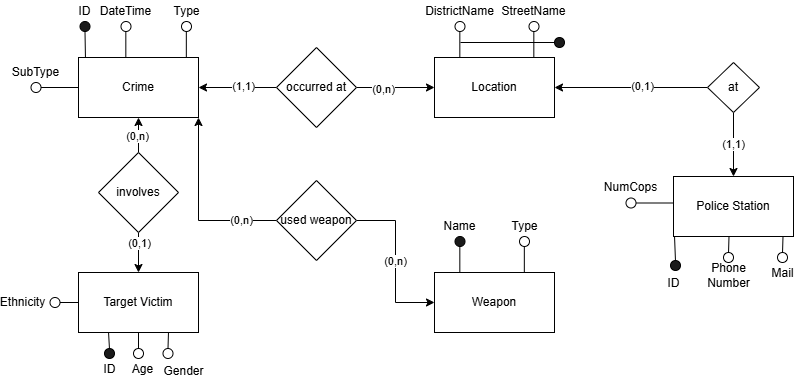

The diagram above was exported from draw.io. Its source (the exported page's mxGraphModel, read from the mxfile embedded in the PNG):
<mxGraphModel dx="797" dy="354" grid="0" gridSize="10" guides="1" tooltips="1" connect="1" arrows="1" fold="1" page="1" pageScale="1" pageWidth="827" pageHeight="1169" math="0" shadow="0">
  <root>
    <mxCell id="0" />
    <mxCell id="1" parent="0" />
    <mxCell id="mFL2dBSPdCOrPab_xv07-1" value="Crime" style="rounded=0;whiteSpace=wrap;html=1;" parent="1" vertex="1">
      <mxGeometry x="83" y="80" width="120" height="60" as="geometry" />
    </mxCell>
    <mxCell id="mFL2dBSPdCOrPab_xv07-3" value="Target Victim" style="rounded=0;whiteSpace=wrap;html=1;" parent="1" vertex="1">
      <mxGeometry x="83" y="295" width="120" height="60" as="geometry" />
    </mxCell>
    <mxCell id="mFL2dBSPdCOrPab_xv07-4" value="Location" style="rounded=0;whiteSpace=wrap;html=1;" parent="1" vertex="1">
      <mxGeometry x="439" y="80" width="120" height="60" as="geometry" />
    </mxCell>
    <mxCell id="mFL2dBSPdCOrPab_xv07-5" value="" style="ellipse;whiteSpace=wrap;html=1;aspect=fixed;fillStyle=solid;fillColor=#1A1A1A;" parent="1" vertex="1">
      <mxGeometry x="84.5" y="44" width="10" height="10" as="geometry" />
    </mxCell>
    <mxCell id="mFL2dBSPdCOrPab_xv07-6" value="ID" style="text;html=1;align=center;verticalAlign=middle;whiteSpace=wrap;rounded=0;" parent="1" vertex="1">
      <mxGeometry x="69" y="23" width="41" height="21" as="geometry" />
    </mxCell>
    <mxCell id="mFL2dBSPdCOrPab_xv07-7" value="" style="ellipse;whiteSpace=wrap;html=1;aspect=fixed;" parent="1" vertex="1">
      <mxGeometry x="125.5" y="44" width="10" height="10" as="geometry" />
    </mxCell>
    <mxCell id="mFL2dBSPdCOrPab_xv07-8" value="DateTime" style="text;html=1;align=center;verticalAlign=middle;whiteSpace=wrap;rounded=0;" parent="1" vertex="1">
      <mxGeometry x="110" y="23" width="41" height="21" as="geometry" />
    </mxCell>
    <mxCell id="mFL2dBSPdCOrPab_xv07-9" value="" style="ellipse;whiteSpace=wrap;html=1;aspect=fixed;" parent="1" vertex="1">
      <mxGeometry x="186" y="44" width="10" height="10" as="geometry" />
    </mxCell>
    <mxCell id="mFL2dBSPdCOrPab_xv07-10" value="Type" style="text;html=1;align=center;verticalAlign=middle;whiteSpace=wrap;rounded=0;" parent="1" vertex="1">
      <mxGeometry x="170.5" y="23" width="41" height="21" as="geometry" />
    </mxCell>
    <mxCell id="mFL2dBSPdCOrPab_xv07-11" value="" style="ellipse;whiteSpace=wrap;html=1;aspect=fixed;" parent="1" vertex="1">
      <mxGeometry x="35.5" y="105" width="10" height="10" as="geometry" />
    </mxCell>
    <mxCell id="mFL2dBSPdCOrPab_xv07-12" value="SubType" style="text;html=1;align=center;verticalAlign=middle;whiteSpace=wrap;rounded=0;" parent="1" vertex="1">
      <mxGeometry x="20" y="84" width="41" height="21" as="geometry" />
    </mxCell>
    <mxCell id="mFL2dBSPdCOrPab_xv07-15" value="Weapon" style="rounded=0;whiteSpace=wrap;html=1;" parent="1" vertex="1">
      <mxGeometry x="439" y="295" width="120" height="60" as="geometry" />
    </mxCell>
    <mxCell id="mFL2dBSPdCOrPab_xv07-17" value="" style="endArrow=none;html=1;rounded=0;entryX=0.5;entryY=1;entryDx=0;entryDy=0;exitX=0.058;exitY=0;exitDx=0;exitDy=0;exitPerimeter=0;" parent="1" source="mFL2dBSPdCOrPab_xv07-1" target="mFL2dBSPdCOrPab_xv07-5" edge="1">
      <mxGeometry width="50" height="50" relative="1" as="geometry">
        <mxPoint x="84" y="110" as="sourcePoint" />
        <mxPoint x="134" y="60" as="targetPoint" />
      </mxGeometry>
    </mxCell>
    <mxCell id="mFL2dBSPdCOrPab_xv07-18" value="" style="endArrow=none;html=1;rounded=0;entryX=0.5;entryY=1;entryDx=0;entryDy=0;exitX=0.058;exitY=0;exitDx=0;exitDy=0;exitPerimeter=0;" parent="1" edge="1">
      <mxGeometry width="50" height="50" relative="1" as="geometry">
        <mxPoint x="130.32999999999998" y="80" as="sourcePoint" />
        <mxPoint x="130.32999999999998" y="54" as="targetPoint" />
      </mxGeometry>
    </mxCell>
    <mxCell id="mFL2dBSPdCOrPab_xv07-19" value="" style="endArrow=none;html=1;rounded=0;entryX=0.5;entryY=1;entryDx=0;entryDy=0;exitX=0.058;exitY=0;exitDx=0;exitDy=0;exitPerimeter=0;" parent="1" edge="1">
      <mxGeometry width="50" height="50" relative="1" as="geometry">
        <mxPoint x="190.82999999999998" y="80" as="sourcePoint" />
        <mxPoint x="190.82999999999998" y="54" as="targetPoint" />
      </mxGeometry>
    </mxCell>
    <mxCell id="mFL2dBSPdCOrPab_xv07-21" value="" style="endArrow=none;html=1;rounded=0;exitX=0;exitY=0.5;exitDx=0;exitDy=0;entryX=1;entryY=0.5;entryDx=0;entryDy=0;" parent="1" source="mFL2dBSPdCOrPab_xv07-1" target="mFL2dBSPdCOrPab_xv07-11" edge="1">
      <mxGeometry width="50" height="50" relative="1" as="geometry">
        <mxPoint x="-11" y="113" as="sourcePoint" />
        <mxPoint x="24" y="89" as="targetPoint" />
      </mxGeometry>
    </mxCell>
    <mxCell id="mFL2dBSPdCOrPab_xv07-26" value="" style="ellipse;whiteSpace=wrap;html=1;aspect=fixed;" parent="1" vertex="1">
      <mxGeometry x="524" y="259" width="10" height="10" as="geometry" />
    </mxCell>
    <mxCell id="mFL2dBSPdCOrPab_xv07-27" value="Type" style="text;html=1;align=center;verticalAlign=middle;whiteSpace=wrap;rounded=0;" parent="1" vertex="1">
      <mxGeometry x="508.5" y="238" width="41" height="21" as="geometry" />
    </mxCell>
    <mxCell id="mFL2dBSPdCOrPab_xv07-28" value="" style="endArrow=none;html=1;rounded=0;entryX=0.5;entryY=1;entryDx=0;entryDy=0;exitX=0.058;exitY=0;exitDx=0;exitDy=0;exitPerimeter=0;" parent="1" edge="1">
      <mxGeometry width="50" height="50" relative="1" as="geometry">
        <mxPoint x="528.8299999999999" y="295" as="sourcePoint" />
        <mxPoint x="528.8299999999999" y="269" as="targetPoint" />
      </mxGeometry>
    </mxCell>
    <mxCell id="mFL2dBSPdCOrPab_xv07-29" value="" style="ellipse;whiteSpace=wrap;html=1;aspect=fixed;fillStyle=solid;fillColor=none;" parent="1" vertex="1">
      <mxGeometry x="459.5" y="44" width="10" height="10" as="geometry" />
    </mxCell>
    <mxCell id="mFL2dBSPdCOrPab_xv07-30" value="DistrictName" style="text;html=1;align=center;verticalAlign=middle;whiteSpace=wrap;rounded=0;" parent="1" vertex="1">
      <mxGeometry x="444" y="23" width="41" height="21" as="geometry" />
    </mxCell>
    <mxCell id="mFL2dBSPdCOrPab_xv07-31" value="" style="endArrow=none;html=1;rounded=0;entryX=0.5;entryY=1;entryDx=0;entryDy=0;exitX=0.058;exitY=0;exitDx=0;exitDy=0;exitPerimeter=0;" parent="1" edge="1">
      <mxGeometry width="50" height="50" relative="1" as="geometry">
        <mxPoint x="464.33" y="80" as="sourcePoint" />
        <mxPoint x="464.33" y="54" as="targetPoint" />
      </mxGeometry>
    </mxCell>
    <mxCell id="mFL2dBSPdCOrPab_xv07-38" value="" style="ellipse;whiteSpace=wrap;html=1;aspect=fixed;fillStyle=solid;fillColor=#1A1A1A;" parent="1" vertex="1">
      <mxGeometry x="459.5" y="259" width="10" height="10" as="geometry" />
    </mxCell>
    <mxCell id="mFL2dBSPdCOrPab_xv07-39" value="Name" style="text;html=1;align=center;verticalAlign=middle;whiteSpace=wrap;rounded=0;" parent="1" vertex="1">
      <mxGeometry x="444" y="238" width="41" height="21" as="geometry" />
    </mxCell>
    <mxCell id="mFL2dBSPdCOrPab_xv07-40" value="" style="endArrow=none;html=1;rounded=0;entryX=0.5;entryY=1;entryDx=0;entryDy=0;exitX=0.058;exitY=0;exitDx=0;exitDy=0;exitPerimeter=0;" parent="1" edge="1">
      <mxGeometry width="50" height="50" relative="1" as="geometry">
        <mxPoint x="464.33" y="295" as="sourcePoint" />
        <mxPoint x="464.33" y="269" as="targetPoint" />
      </mxGeometry>
    </mxCell>
    <mxCell id="mFL2dBSPdCOrPab_xv07-41" value="" style="ellipse;whiteSpace=wrap;html=1;aspect=fixed;fillStyle=solid;fillColor=#1A1A1A;" parent="1" vertex="1">
      <mxGeometry x="109" y="371" width="10" height="10" as="geometry" />
    </mxCell>
    <mxCell id="mFL2dBSPdCOrPab_xv07-42" value="ID" style="text;html=1;align=center;verticalAlign=middle;whiteSpace=wrap;rounded=0;" parent="1" vertex="1">
      <mxGeometry x="93.5" y="381" width="41" height="21" as="geometry" />
    </mxCell>
    <mxCell id="mFL2dBSPdCOrPab_xv07-43" value="" style="ellipse;whiteSpace=wrap;html=1;aspect=fixed;" parent="1" vertex="1">
      <mxGeometry x="138" y="371" width="10" height="10" as="geometry" />
    </mxCell>
    <mxCell id="mFL2dBSPdCOrPab_xv07-44" value="Age" style="text;html=1;align=center;verticalAlign=middle;whiteSpace=wrap;rounded=0;" parent="1" vertex="1">
      <mxGeometry x="126.5" y="381" width="41" height="21" as="geometry" />
    </mxCell>
    <mxCell id="mFL2dBSPdCOrPab_xv07-45" value="" style="ellipse;whiteSpace=wrap;html=1;aspect=fixed;" parent="1" vertex="1">
      <mxGeometry x="167.5" y="371" width="10" height="10" as="geometry" />
    </mxCell>
    <mxCell id="mFL2dBSPdCOrPab_xv07-46" value="Ethnicity" style="text;html=1;align=center;verticalAlign=middle;whiteSpace=wrap;rounded=0;" parent="1" vertex="1">
      <mxGeometry x="7" y="314.5" width="41" height="21" as="geometry" />
    </mxCell>
    <mxCell id="mFL2dBSPdCOrPab_xv07-48" value="" style="endArrow=none;html=1;rounded=0;entryX=0.5;entryY=1;entryDx=0;entryDy=0;exitX=0.5;exitY=0;exitDx=0;exitDy=0;" parent="1" source="mFL2dBSPdCOrPab_xv07-43" target="mFL2dBSPdCOrPab_xv07-3" edge="1">
      <mxGeometry width="50" height="50" relative="1" as="geometry">
        <mxPoint x="300.83" y="438" as="sourcePoint" />
        <mxPoint x="300.83" y="412" as="targetPoint" />
      </mxGeometry>
    </mxCell>
    <mxCell id="mFL2dBSPdCOrPab_xv07-52" value="" style="ellipse;whiteSpace=wrap;html=1;aspect=fixed;" parent="1" vertex="1">
      <mxGeometry x="54.5" y="320" width="10" height="10" as="geometry" />
    </mxCell>
    <mxCell id="mFL2dBSPdCOrPab_xv07-53" value="Gender" style="text;html=1;align=center;verticalAlign=middle;whiteSpace=wrap;rounded=0;" parent="1" vertex="1">
      <mxGeometry x="167.5" y="383" width="41" height="21" as="geometry" />
    </mxCell>
    <mxCell id="mFL2dBSPdCOrPab_xv07-54" value="" style="endArrow=none;html=1;rounded=0;entryX=1;entryY=0.5;entryDx=0;entryDy=0;exitX=0;exitY=0.5;exitDx=0;exitDy=0;" parent="1" source="mFL2dBSPdCOrPab_xv07-3" target="mFL2dBSPdCOrPab_xv07-52" edge="1">
      <mxGeometry width="50" height="50" relative="1" as="geometry">
        <mxPoint x="383.83" y="438" as="sourcePoint" />
        <mxPoint x="383.83" y="412" as="targetPoint" />
      </mxGeometry>
    </mxCell>
    <mxCell id="mFL2dBSPdCOrPab_xv07-55" value="" style="ellipse;whiteSpace=wrap;html=1;aspect=fixed;fillStyle=solid;fillColor=none;" parent="1" vertex="1">
      <mxGeometry x="533.5" y="44" width="10" height="10" as="geometry" />
    </mxCell>
    <mxCell id="mFL2dBSPdCOrPab_xv07-56" value="StreetName" style="text;html=1;align=center;verticalAlign=middle;whiteSpace=wrap;rounded=0;" parent="1" vertex="1">
      <mxGeometry x="518" y="23" width="41" height="21" as="geometry" />
    </mxCell>
    <mxCell id="mFL2dBSPdCOrPab_xv07-57" value="" style="endArrow=none;html=1;rounded=0;entryX=0.5;entryY=1;entryDx=0;entryDy=0;exitX=0.058;exitY=0;exitDx=0;exitDy=0;exitPerimeter=0;" parent="1" edge="1">
      <mxGeometry width="50" height="50" relative="1" as="geometry">
        <mxPoint x="538.3299999999999" y="80" as="sourcePoint" />
        <mxPoint x="538.3299999999999" y="54" as="targetPoint" />
      </mxGeometry>
    </mxCell>
    <mxCell id="mFL2dBSPdCOrPab_xv07-59" style="edgeStyle=orthogonalEdgeStyle;rounded=0;orthogonalLoop=1;jettySize=auto;html=1;entryX=1;entryY=0.5;entryDx=0;entryDy=0;" parent="1" source="mFL2dBSPdCOrPab_xv07-58" target="mFL2dBSPdCOrPab_xv07-1" edge="1">
      <mxGeometry relative="1" as="geometry" />
    </mxCell>
    <mxCell id="mFL2dBSPdCOrPab_xv07-61" value="(1,1)" style="edgeLabel;html=1;align=center;verticalAlign=middle;resizable=0;points=[];" parent="mFL2dBSPdCOrPab_xv07-59" vertex="1" connectable="0">
      <mxGeometry x="-0.1526" y="-1" relative="1" as="geometry">
        <mxPoint as="offset" />
      </mxGeometry>
    </mxCell>
    <mxCell id="mFL2dBSPdCOrPab_xv07-60" style="edgeStyle=orthogonalEdgeStyle;rounded=0;orthogonalLoop=1;jettySize=auto;html=1;entryX=0;entryY=0.5;entryDx=0;entryDy=0;" parent="1" source="mFL2dBSPdCOrPab_xv07-58" target="mFL2dBSPdCOrPab_xv07-4" edge="1">
      <mxGeometry relative="1" as="geometry" />
    </mxCell>
    <mxCell id="mFL2dBSPdCOrPab_xv07-62" value="(0,n)" style="edgeLabel;html=1;align=center;verticalAlign=middle;resizable=0;points=[];" parent="mFL2dBSPdCOrPab_xv07-60" vertex="1" connectable="0">
      <mxGeometry x="-0.3211" y="-2" relative="1" as="geometry">
        <mxPoint as="offset" />
      </mxGeometry>
    </mxCell>
    <mxCell id="mFL2dBSPdCOrPab_xv07-58" value="occurred at" style="rhombus;whiteSpace=wrap;html=1;" parent="1" vertex="1">
      <mxGeometry x="281" y="70" width="80" height="80" as="geometry" />
    </mxCell>
    <mxCell id="mFL2dBSPdCOrPab_xv07-65" value="" style="endArrow=none;html=1;rounded=0;entryX=0.25;entryY=1;entryDx=0;entryDy=0;exitX=0.5;exitY=0;exitDx=0;exitDy=0;" parent="1" source="mFL2dBSPdCOrPab_xv07-41" target="mFL2dBSPdCOrPab_xv07-3" edge="1">
      <mxGeometry width="50" height="50" relative="1" as="geometry">
        <mxPoint x="123" y="418" as="sourcePoint" />
        <mxPoint x="173" y="368" as="targetPoint" />
      </mxGeometry>
    </mxCell>
    <mxCell id="mFL2dBSPdCOrPab_xv07-66" value="" style="endArrow=none;html=1;rounded=0;entryX=0.75;entryY=1;entryDx=0;entryDy=0;exitX=0.5;exitY=0;exitDx=0;exitDy=0;" parent="1" source="mFL2dBSPdCOrPab_xv07-45" target="mFL2dBSPdCOrPab_xv07-3" edge="1">
      <mxGeometry width="50" height="50" relative="1" as="geometry">
        <mxPoint x="203" y="414" as="sourcePoint" />
        <mxPoint x="253" y="364" as="targetPoint" />
      </mxGeometry>
    </mxCell>
    <mxCell id="mFL2dBSPdCOrPab_xv07-68" style="edgeStyle=orthogonalEdgeStyle;rounded=0;orthogonalLoop=1;jettySize=auto;html=1;entryX=0.5;entryY=1;entryDx=0;entryDy=0;" parent="1" source="mFL2dBSPdCOrPab_xv07-67" target="mFL2dBSPdCOrPab_xv07-1" edge="1">
      <mxGeometry relative="1" as="geometry" />
    </mxCell>
    <mxCell id="mFL2dBSPdCOrPab_xv07-70" value="(0,n)" style="edgeLabel;html=1;align=center;verticalAlign=middle;resizable=0;points=[];" parent="mFL2dBSPdCOrPab_xv07-68" vertex="1" connectable="0">
      <mxGeometry x="0.1733" y="1" relative="1" as="geometry">
        <mxPoint as="offset" />
      </mxGeometry>
    </mxCell>
    <mxCell id="mFL2dBSPdCOrPab_xv07-69" style="edgeStyle=orthogonalEdgeStyle;rounded=0;orthogonalLoop=1;jettySize=auto;html=1;" parent="1" source="mFL2dBSPdCOrPab_xv07-67" target="mFL2dBSPdCOrPab_xv07-3" edge="1">
      <mxGeometry relative="1" as="geometry" />
    </mxCell>
    <mxCell id="mFL2dBSPdCOrPab_xv07-71" value="(0,1)" style="edgeLabel;html=1;align=center;verticalAlign=middle;resizable=0;points=[];" parent="mFL2dBSPdCOrPab_xv07-69" vertex="1" connectable="0">
      <mxGeometry x="-0.46" y="1" relative="1" as="geometry">
        <mxPoint as="offset" />
      </mxGeometry>
    </mxCell>
    <mxCell id="mFL2dBSPdCOrPab_xv07-67" value="involves" style="rhombus;whiteSpace=wrap;html=1;" parent="1" vertex="1">
      <mxGeometry x="103" y="175" width="80" height="80" as="geometry" />
    </mxCell>
    <mxCell id="mFL2dBSPdCOrPab_xv07-73" style="edgeStyle=orthogonalEdgeStyle;rounded=0;orthogonalLoop=1;jettySize=auto;html=1;entryX=1;entryY=1;entryDx=0;entryDy=0;" parent="1" source="mFL2dBSPdCOrPab_xv07-72" target="mFL2dBSPdCOrPab_xv07-1" edge="1">
      <mxGeometry relative="1" as="geometry" />
    </mxCell>
    <mxCell id="mFL2dBSPdCOrPab_xv07-75" value="(0,n)" style="edgeLabel;html=1;align=center;verticalAlign=middle;resizable=0;points=[];" parent="mFL2dBSPdCOrPab_xv07-73" vertex="1" connectable="0">
      <mxGeometry x="-0.6066" relative="1" as="geometry">
        <mxPoint as="offset" />
      </mxGeometry>
    </mxCell>
    <mxCell id="mFL2dBSPdCOrPab_xv07-74" style="edgeStyle=orthogonalEdgeStyle;rounded=0;orthogonalLoop=1;jettySize=auto;html=1;entryX=0;entryY=0.5;entryDx=0;entryDy=0;" parent="1" source="mFL2dBSPdCOrPab_xv07-72" target="mFL2dBSPdCOrPab_xv07-15" edge="1">
      <mxGeometry relative="1" as="geometry" />
    </mxCell>
    <mxCell id="mFL2dBSPdCOrPab_xv07-76" value="(0,n)" style="edgeLabel;html=1;align=center;verticalAlign=middle;resizable=0;points=[];" parent="mFL2dBSPdCOrPab_xv07-74" vertex="1" connectable="0">
      <mxGeometry x="-0.0075" relative="1" as="geometry">
        <mxPoint as="offset" />
      </mxGeometry>
    </mxCell>
    <mxCell id="mFL2dBSPdCOrPab_xv07-72" value="used weapon" style="rhombus;whiteSpace=wrap;html=1;" parent="1" vertex="1">
      <mxGeometry x="281" y="203" width="80" height="80" as="geometry" />
    </mxCell>
    <mxCell id="mV8b3-VIyGHv63DyU5A9-4" value="" style="ellipse;whiteSpace=wrap;html=1;aspect=fixed;fillStyle=solid;fillColor=#1A1A1A;" parent="1" vertex="1">
      <mxGeometry x="559" y="60" width="10" height="10" as="geometry" />
    </mxCell>
    <mxCell id="mV8b3-VIyGHv63DyU5A9-5" value="" style="endArrow=none;html=1;rounded=0;entryX=0;entryY=0.5;entryDx=0;entryDy=0;" parent="1" target="mV8b3-VIyGHv63DyU5A9-4" edge="1">
      <mxGeometry width="50" height="50" relative="1" as="geometry">
        <mxPoint x="465" y="65" as="sourcePoint" />
        <mxPoint x="548.3299999999999" y="64" as="targetPoint" />
      </mxGeometry>
    </mxCell>
    <mxCell id="t0Q7j3wMeos0blzhBDBv-1" value="Police Station" style="rounded=0;whiteSpace=wrap;html=1;" vertex="1" parent="1">
      <mxGeometry x="678" y="199" width="120" height="60" as="geometry" />
    </mxCell>
    <mxCell id="t0Q7j3wMeos0blzhBDBv-3" style="edgeStyle=orthogonalEdgeStyle;rounded=0;orthogonalLoop=1;jettySize=auto;html=1;entryX=1;entryY=0.5;entryDx=0;entryDy=0;" edge="1" parent="1" source="t0Q7j3wMeos0blzhBDBv-2" target="mFL2dBSPdCOrPab_xv07-4">
      <mxGeometry relative="1" as="geometry" />
    </mxCell>
    <mxCell id="t0Q7j3wMeos0blzhBDBv-27" value="(0,1)" style="edgeLabel;html=1;align=center;verticalAlign=middle;resizable=0;points=[];" vertex="1" connectable="0" parent="t0Q7j3wMeos0blzhBDBv-3">
      <mxGeometry x="-0.1425" y="-1" relative="1" as="geometry">
        <mxPoint as="offset" />
      </mxGeometry>
    </mxCell>
    <mxCell id="t0Q7j3wMeos0blzhBDBv-4" style="edgeStyle=orthogonalEdgeStyle;rounded=0;orthogonalLoop=1;jettySize=auto;html=1;" edge="1" parent="1" source="t0Q7j3wMeos0blzhBDBv-2" target="t0Q7j3wMeos0blzhBDBv-1">
      <mxGeometry relative="1" as="geometry" />
    </mxCell>
    <mxCell id="t0Q7j3wMeos0blzhBDBv-28" value="(1,1)" style="edgeLabel;html=1;align=center;verticalAlign=middle;resizable=0;points=[];" vertex="1" connectable="0" parent="t0Q7j3wMeos0blzhBDBv-4">
      <mxGeometry x="-0.0187" relative="1" as="geometry">
        <mxPoint as="offset" />
      </mxGeometry>
    </mxCell>
    <mxCell id="t0Q7j3wMeos0blzhBDBv-2" value="at" style="rhombus;whiteSpace=wrap;html=1;" vertex="1" parent="1">
      <mxGeometry x="712" y="85" width="52" height="50" as="geometry" />
    </mxCell>
    <mxCell id="t0Q7j3wMeos0blzhBDBv-10" value="" style="ellipse;whiteSpace=wrap;html=1;aspect=fixed;fillStyle=solid;fillColor=#1A1A1A;" vertex="1" parent="1">
      <mxGeometry x="675" y="283" width="10" height="10" as="geometry" />
    </mxCell>
    <mxCell id="t0Q7j3wMeos0blzhBDBv-13" value="" style="endArrow=none;html=1;rounded=0;entryX=0.25;entryY=1;entryDx=0;entryDy=0;exitX=0.5;exitY=0;exitDx=0;exitDy=0;" edge="1" parent="1" source="t0Q7j3wMeos0blzhBDBv-10">
      <mxGeometry width="50" height="50" relative="1" as="geometry">
        <mxPoint x="688" y="322" as="sourcePoint" />
        <mxPoint x="679" y="259" as="targetPoint" />
      </mxGeometry>
    </mxCell>
    <mxCell id="t0Q7j3wMeos0blzhBDBv-14" value="ID" style="text;html=1;align=center;verticalAlign=middle;whiteSpace=wrap;rounded=0;" vertex="1" parent="1">
      <mxGeometry x="658" y="295" width="41" height="21" as="geometry" />
    </mxCell>
    <mxCell id="t0Q7j3wMeos0blzhBDBv-15" value="" style="ellipse;whiteSpace=wrap;html=1;aspect=fixed;" vertex="1" parent="1">
      <mxGeometry x="728" y="275" width="10" height="10" as="geometry" />
    </mxCell>
    <mxCell id="t0Q7j3wMeos0blzhBDBv-16" value="Phone&lt;div&gt;Number&lt;/div&gt;" style="text;html=1;align=center;verticalAlign=middle;whiteSpace=wrap;rounded=0;" vertex="1" parent="1">
      <mxGeometry x="712.5" y="287" width="41" height="21" as="geometry" />
    </mxCell>
    <mxCell id="t0Q7j3wMeos0blzhBDBv-17" value="" style="endArrow=none;html=1;rounded=0;entryX=0.75;entryY=1;entryDx=0;entryDy=0;exitX=0.5;exitY=0;exitDx=0;exitDy=0;" edge="1" parent="1" source="t0Q7j3wMeos0blzhBDBv-15">
      <mxGeometry width="50" height="50" relative="1" as="geometry">
        <mxPoint x="763.5" y="318" as="sourcePoint" />
        <mxPoint x="733.5" y="259" as="targetPoint" />
      </mxGeometry>
    </mxCell>
    <mxCell id="t0Q7j3wMeos0blzhBDBv-21" value="" style="ellipse;whiteSpace=wrap;html=1;aspect=fixed;" vertex="1" parent="1">
      <mxGeometry x="782" y="275" width="10" height="10" as="geometry" />
    </mxCell>
    <mxCell id="t0Q7j3wMeos0blzhBDBv-22" value="Mail" style="text;html=1;align=center;verticalAlign=middle;whiteSpace=wrap;rounded=0;" vertex="1" parent="1">
      <mxGeometry x="766.5" y="285" width="41" height="21" as="geometry" />
    </mxCell>
    <mxCell id="t0Q7j3wMeos0blzhBDBv-23" value="" style="endArrow=none;html=1;rounded=0;entryX=0.75;entryY=1;entryDx=0;entryDy=0;exitX=0.5;exitY=0;exitDx=0;exitDy=0;" edge="1" parent="1" source="t0Q7j3wMeos0blzhBDBv-21">
      <mxGeometry width="50" height="50" relative="1" as="geometry">
        <mxPoint x="817.5" y="318" as="sourcePoint" />
        <mxPoint x="787.5" y="259" as="targetPoint" />
      </mxGeometry>
    </mxCell>
    <mxCell id="t0Q7j3wMeos0blzhBDBv-24" value="" style="ellipse;whiteSpace=wrap;html=1;aspect=fixed;" vertex="1" parent="1">
      <mxGeometry x="630.5" y="220.5" width="10" height="10" as="geometry" />
    </mxCell>
    <mxCell id="t0Q7j3wMeos0blzhBDBv-25" value="NumCops" style="text;html=1;align=center;verticalAlign=middle;whiteSpace=wrap;rounded=0;" vertex="1" parent="1">
      <mxGeometry x="615" y="199.5" width="41" height="21" as="geometry" />
    </mxCell>
    <mxCell id="t0Q7j3wMeos0blzhBDBv-26" value="" style="endArrow=none;html=1;rounded=0;exitX=0;exitY=0.5;exitDx=0;exitDy=0;entryX=1;entryY=0.5;entryDx=0;entryDy=0;" edge="1" parent="1" target="t0Q7j3wMeos0blzhBDBv-24">
      <mxGeometry width="50" height="50" relative="1" as="geometry">
        <mxPoint x="678" y="225.5" as="sourcePoint" />
        <mxPoint x="619" y="204.5" as="targetPoint" />
      </mxGeometry>
    </mxCell>
  </root>
</mxGraphModel>